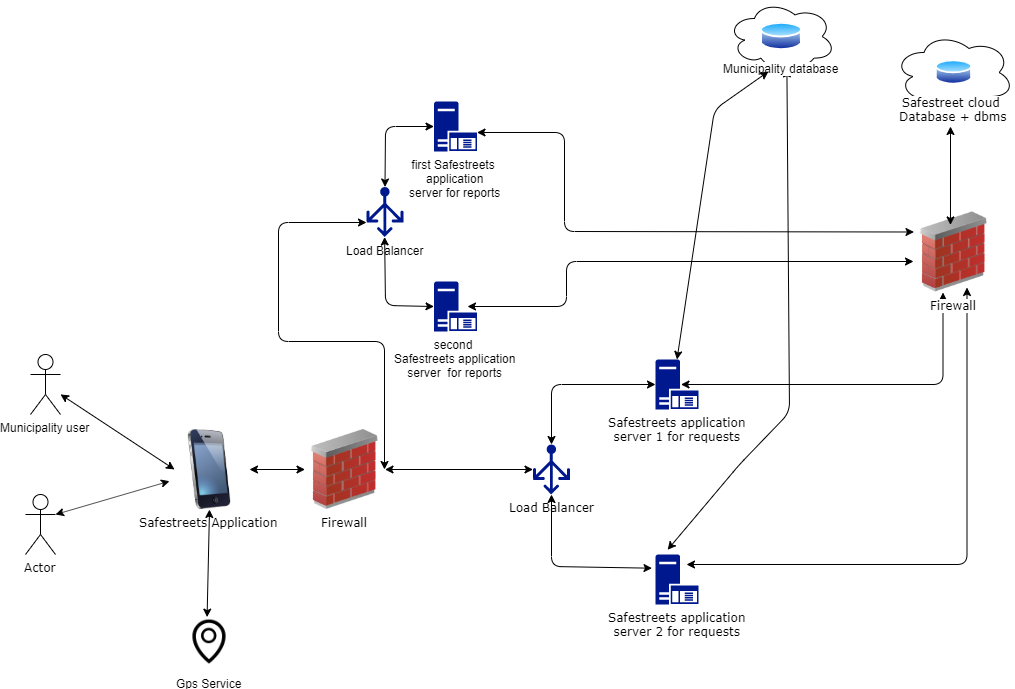

The diagram above was exported from draw.io. Its source (the exported page's mxGraphModel, read from the mxfile embedded in the PNG):
<mxGraphModel dx="1097" dy="650" grid="0" gridSize="10" guides="1" tooltips="1" connect="1" arrows="1" fold="1" page="1" pageScale="1" pageWidth="1169" pageHeight="827" math="0" shadow="0">
  <root>
    <mxCell id="0" />
    <mxCell id="1" parent="0" />
    <mxCell id="Si0ssl1uMBLsvt13Im4R-2" value="Safestreets Application" style="image;html=1;labelBackgroundColor=#ffffff;image=img/lib/clip_art/telecommunication/iPhone_128x128.png;fontFamily=Verdana;" parent="1" vertex="1">
      <mxGeometry x="202" y="475" width="80" height="80" as="geometry" />
    </mxCell>
    <mxCell id="Si0ssl1uMBLsvt13Im4R-5" value="Load Balancer" style="aspect=fixed;pointerEvents=1;shadow=0;dashed=0;html=1;strokeColor=none;labelPosition=center;verticalLabelPosition=bottom;verticalAlign=top;align=center;fillColor=#00188D;shape=mxgraph.azure.load_balancer_generic;fontFamily=Verdana;direction=east;" parent="1" vertex="1">
      <mxGeometry x="565.5" y="490" width="37" height="50" as="geometry" />
    </mxCell>
    <mxCell id="Si0ssl1uMBLsvt13Im4R-7" value="Safestreets application&lt;br&gt;server 1 for requests&lt;br&gt;" style="aspect=fixed;pointerEvents=1;shadow=0;dashed=0;html=1;strokeColor=none;labelPosition=center;verticalLabelPosition=bottom;verticalAlign=top;align=center;fillColor=#00188D;shape=mxgraph.mscae.enterprise.application_server;fontFamily=Verdana;" parent="1" vertex="1">
      <mxGeometry x="688" y="405" width="43" height="50" as="geometry" />
    </mxCell>
    <mxCell id="Si0ssl1uMBLsvt13Im4R-8" value="Safestreets application&lt;br&gt;server 2 for requests" style="aspect=fixed;pointerEvents=1;shadow=0;dashed=0;html=1;strokeColor=none;labelPosition=center;verticalLabelPosition=bottom;verticalAlign=top;align=center;fillColor=#00188D;shape=mxgraph.mscae.enterprise.application_server;fontFamily=Verdana;" parent="1" vertex="1">
      <mxGeometry x="688" y="600" width="43" height="50" as="geometry" />
    </mxCell>
    <mxCell id="Si0ssl1uMBLsvt13Im4R-10" value="" style="endArrow=classic;startArrow=classic;html=1;fontFamily=Verdana;entryX=0;entryY=0.5;entryDx=0;entryDy=0;entryPerimeter=0;exitX=0.5;exitY=0;exitDx=0;exitDy=0;exitPerimeter=0;" parent="1" source="Si0ssl1uMBLsvt13Im4R-5" target="Si0ssl1uMBLsvt13Im4R-7" edge="1">
      <mxGeometry width="50" height="50" relative="1" as="geometry">
        <mxPoint x="585" y="618" as="sourcePoint" />
        <mxPoint x="635" y="568" as="targetPoint" />
        <Array as="points">
          <mxPoint x="584" y="430" />
        </Array>
      </mxGeometry>
    </mxCell>
    <mxCell id="Si0ssl1uMBLsvt13Im4R-11" value="" style="endArrow=classic;startArrow=classic;html=1;fontFamily=Verdana;entryX=-0.082;entryY=0.274;entryDx=0;entryDy=0;entryPerimeter=0;" parent="1" source="Si0ssl1uMBLsvt13Im4R-5" target="Si0ssl1uMBLsvt13Im4R-8" edge="1">
      <mxGeometry width="50" height="50" relative="1" as="geometry">
        <mxPoint x="530" y="612" as="sourcePoint" />
        <mxPoint x="609" y="607" as="targetPoint" />
        <Array as="points">
          <mxPoint x="584" y="612" />
        </Array>
      </mxGeometry>
    </mxCell>
    <mxCell id="Si0ssl1uMBLsvt13Im4R-14" value="" style="endArrow=classic;startArrow=classic;html=1;fontFamily=Verdana;" parent="1" edge="1">
      <mxGeometry width="50" height="50" relative="1" as="geometry">
        <mxPoint x="713.5" y="430" as="sourcePoint" />
        <mxPoint x="975.5" y="338" as="targetPoint" />
        <Array as="points">
          <mxPoint x="975.5" y="430" />
        </Array>
      </mxGeometry>
    </mxCell>
    <mxCell id="Si0ssl1uMBLsvt13Im4R-15" value="" style="endArrow=classic;startArrow=classic;html=1;fontFamily=Verdana;exitX=0.721;exitY=0.2;exitDx=0;exitDy=0;exitPerimeter=0;" parent="1" source="Si0ssl1uMBLsvt13Im4R-8" edge="1">
      <mxGeometry width="50" height="50" relative="1" as="geometry">
        <mxPoint x="741.5" y="647" as="sourcePoint" />
        <mxPoint x="999.5" y="333" as="targetPoint" />
        <Array as="points">
          <mxPoint x="999.5" y="610" />
        </Array>
      </mxGeometry>
    </mxCell>
    <mxCell id="Si0ssl1uMBLsvt13Im4R-18" value="" style="ellipse;shape=cloud;whiteSpace=wrap;html=1;fontFamily=Verdana;" parent="1" vertex="1">
      <mxGeometry x="926.5" y="78" width="120" height="80" as="geometry" />
    </mxCell>
    <mxCell id="Si0ssl1uMBLsvt13Im4R-20" value="" style="endArrow=classic;startArrow=classic;html=1;fontFamily=Verdana;exitX=0.543;exitY=0.002;exitDx=0;exitDy=0;exitPerimeter=0;entryX=0.5;entryY=1;entryDx=0;entryDy=0;" parent="1" target="Si0ssl1uMBLsvt13Im4R-2" edge="1">
      <mxGeometry width="50" height="50" relative="1" as="geometry">
        <mxPoint x="239.591" y="662.62" as="sourcePoint" />
        <mxPoint x="311.5" y="527" as="targetPoint" />
      </mxGeometry>
    </mxCell>
    <mxCell id="Si0ssl1uMBLsvt13Im4R-21" value="Firewall" style="image;html=1;labelBackgroundColor=#ffffff;image=img/lib/clip_art/networking/Firewall_02_128x128.png;fontFamily=Verdana;" parent="1" vertex="1">
      <mxGeometry x="337.5" y="475" width="80" height="80" as="geometry" />
    </mxCell>
    <mxCell id="Si0ssl1uMBLsvt13Im4R-22" value="" style="endArrow=classic;startArrow=classic;html=1;fontFamily=Verdana;entryX=0;entryY=0.5;entryDx=0;entryDy=0;" parent="1" source="Si0ssl1uMBLsvt13Im4R-2" target="Si0ssl1uMBLsvt13Im4R-21" edge="1">
      <mxGeometry width="50" height="50" relative="1" as="geometry">
        <mxPoint x="365.5" y="646" as="sourcePoint" />
        <mxPoint x="415.5" y="596" as="targetPoint" />
      </mxGeometry>
    </mxCell>
    <mxCell id="Si0ssl1uMBLsvt13Im4R-23" value="" style="endArrow=classic;startArrow=classic;html=1;fontFamily=Verdana;exitX=1;exitY=0.5;exitDx=0;exitDy=0;entryX=0;entryY=0.5;entryDx=0;entryDy=0;entryPerimeter=0;" parent="1" source="Si0ssl1uMBLsvt13Im4R-21" target="Si0ssl1uMBLsvt13Im4R-5" edge="1">
      <mxGeometry width="50" height="50" relative="1" as="geometry">
        <mxPoint x="449.5" y="671" as="sourcePoint" />
        <mxPoint x="499.5" y="621" as="targetPoint" />
      </mxGeometry>
    </mxCell>
    <mxCell id="Si0ssl1uMBLsvt13Im4R-24" value="Firewall" style="image;html=1;labelBackgroundColor=#ffffff;image=img/lib/clip_art/networking/Firewall_02_128x128.png;fontFamily=Verdana;" parent="1" vertex="1">
      <mxGeometry x="946.5" y="257.5" width="80" height="80" as="geometry" />
    </mxCell>
    <mxCell id="Si0ssl1uMBLsvt13Im4R-28" value="Safestreet cloud &lt;br&gt;Database + dbms" style="aspect=fixed;perimeter=ellipsePerimeter;html=1;align=center;shadow=0;dashed=0;spacingTop=3;image;image=img/lib/active_directory/database.svg;fontFamily=Verdana;" parent="1" vertex="1">
      <mxGeometry x="968" y="104" width="37" height="28" as="geometry" />
    </mxCell>
    <mxCell id="Si0ssl1uMBLsvt13Im4R-29" value="" style="endArrow=classic;startArrow=classic;html=1;fontFamily=Verdana;exitX=0.456;exitY=0.162;exitDx=0;exitDy=0;exitPerimeter=0;" parent="1" source="Si0ssl1uMBLsvt13Im4R-24" edge="1">
      <mxGeometry width="50" height="50" relative="1" as="geometry">
        <mxPoint x="672" y="361.5" as="sourcePoint" />
        <mxPoint x="983" y="172" as="targetPoint" />
      </mxGeometry>
    </mxCell>
    <mxCell id="Si0ssl1uMBLsvt13Im4R-30" value="Actor" style="shape=umlActor;verticalLabelPosition=bottom;labelBackgroundColor=#ffffff;verticalAlign=top;html=1;outlineConnect=0;fontFamily=Verdana;" parent="1" vertex="1">
      <mxGeometry x="58" y="540" width="30" height="60" as="geometry" />
    </mxCell>
    <mxCell id="lL7hhm6qjWDrdwVQwaO7-2" value="Municipality user&lt;br&gt;" style="shape=umlActor;verticalLabelPosition=bottom;labelBackgroundColor=#ffffff;verticalAlign=top;html=1;outlineConnect=0;" vertex="1" parent="1">
      <mxGeometry x="63" y="400" width="30" height="60" as="geometry" />
    </mxCell>
    <mxCell id="lL7hhm6qjWDrdwVQwaO7-8" value="" style="endArrow=classic;startArrow=classic;html=1;exitX=1;exitY=0.3333333333333333;exitDx=0;exitDy=0;exitPerimeter=0;" edge="1" parent="1" source="Si0ssl1uMBLsvt13Im4R-30" target="Si0ssl1uMBLsvt13Im4R-2">
      <mxGeometry width="50" height="50" relative="1" as="geometry">
        <mxPoint x="100" y="579" as="sourcePoint" />
        <mxPoint x="150" y="529" as="targetPoint" />
      </mxGeometry>
    </mxCell>
    <mxCell id="lL7hhm6qjWDrdwVQwaO7-9" value="" style="endArrow=classic;startArrow=classic;html=1;entryX=0.063;entryY=0.5;entryDx=0;entryDy=0;entryPerimeter=0;" edge="1" parent="1" source="lL7hhm6qjWDrdwVQwaO7-2" target="Si0ssl1uMBLsvt13Im4R-2">
      <mxGeometry width="50" height="50" relative="1" as="geometry">
        <mxPoint x="146" y="452" as="sourcePoint" />
        <mxPoint x="196" y="402" as="targetPoint" />
      </mxGeometry>
    </mxCell>
    <mxCell id="lL7hhm6qjWDrdwVQwaO7-10" value="" style="endArrow=classic;startArrow=classic;html=1;entryX=0;entryY=0.71;entryDx=0;entryDy=0;entryPerimeter=0;" edge="1" parent="1" target="lL7hhm6qjWDrdwVQwaO7-11">
      <mxGeometry width="50" height="50" relative="1" as="geometry">
        <mxPoint x="417" y="515" as="sourcePoint" />
        <mxPoint x="517" y="388" as="targetPoint" />
        <Array as="points">
          <mxPoint x="417" y="387" />
          <mxPoint x="311" y="387" />
          <mxPoint x="311" y="268" />
        </Array>
      </mxGeometry>
    </mxCell>
    <mxCell id="lL7hhm6qjWDrdwVQwaO7-11" value="Load Balancer" style="aspect=fixed;pointerEvents=1;shadow=0;dashed=0;html=1;strokeColor=none;labelPosition=center;verticalLabelPosition=bottom;verticalAlign=top;align=center;fillColor=#00188D;shape=mxgraph.azure.load_balancer_generic" vertex="1" parent="1">
      <mxGeometry x="399" y="232.5" width="37" height="50" as="geometry" />
    </mxCell>
    <mxCell id="lL7hhm6qjWDrdwVQwaO7-12" value="" style="endArrow=classic;startArrow=classic;html=1;exitX=0.5;exitY=0;exitDx=0;exitDy=0;exitPerimeter=0;" edge="1" parent="1" source="lL7hhm6qjWDrdwVQwaO7-11" target="lL7hhm6qjWDrdwVQwaO7-15">
      <mxGeometry width="50" height="50" relative="1" as="geometry">
        <mxPoint x="397" y="171" as="sourcePoint" />
        <mxPoint x="488" y="172" as="targetPoint" />
        <Array as="points">
          <mxPoint x="418" y="172" />
        </Array>
      </mxGeometry>
    </mxCell>
    <mxCell id="lL7hhm6qjWDrdwVQwaO7-14" value="" style="endArrow=classic;startArrow=classic;html=1;entryX=0.49;entryY=1;entryDx=0;entryDy=0;entryPerimeter=0;exitX=0;exitY=0.5;exitDx=0;exitDy=0;exitPerimeter=0;" edge="1" parent="1" source="lL7hhm6qjWDrdwVQwaO7-16" target="lL7hhm6qjWDrdwVQwaO7-11">
      <mxGeometry width="50" height="50" relative="1" as="geometry">
        <mxPoint x="488" y="351" as="sourcePoint" />
        <mxPoint x="418" y="299" as="targetPoint" />
        <Array as="points">
          <mxPoint x="418" y="351" />
        </Array>
      </mxGeometry>
    </mxCell>
    <mxCell id="lL7hhm6qjWDrdwVQwaO7-15" value="first Safestreets &lt;br&gt;application&lt;br&gt;server for reports" style="aspect=fixed;pointerEvents=1;shadow=0;dashed=0;html=1;strokeColor=none;labelPosition=center;verticalLabelPosition=bottom;verticalAlign=top;align=center;fillColor=#00188D;shape=mxgraph.mscae.enterprise.application_server" vertex="1" parent="1">
      <mxGeometry x="466.5" y="147" width="43" height="50" as="geometry" />
    </mxCell>
    <mxCell id="lL7hhm6qjWDrdwVQwaO7-16" value="second &lt;br&gt;Safestreets application&lt;br&gt;server&amp;nbsp; for reports" style="aspect=fixed;pointerEvents=1;shadow=0;dashed=0;html=1;strokeColor=none;labelPosition=center;verticalLabelPosition=bottom;verticalAlign=top;align=center;fillColor=#00188D;shape=mxgraph.mscae.enterprise.application_server" vertex="1" parent="1">
      <mxGeometry x="466.5" y="327" width="43" height="50" as="geometry" />
    </mxCell>
    <mxCell id="lL7hhm6qjWDrdwVQwaO7-20" value="" style="endArrow=classic;startArrow=classic;html=1;exitX=1;exitY=0.62;exitDx=0;exitDy=0;exitPerimeter=0;entryX=0;entryY=0.25;entryDx=0;entryDy=0;" edge="1" parent="1" source="lL7hhm6qjWDrdwVQwaO7-15" target="Si0ssl1uMBLsvt13Im4R-24">
      <mxGeometry width="50" height="50" relative="1" as="geometry">
        <mxPoint x="641" y="244" as="sourcePoint" />
        <mxPoint x="691" y="194" as="targetPoint" />
        <Array as="points">
          <mxPoint x="597" y="178" />
          <mxPoint x="597" y="277" />
        </Array>
      </mxGeometry>
    </mxCell>
    <mxCell id="lL7hhm6qjWDrdwVQwaO7-21" value="" style="endArrow=classic;startArrow=classic;html=1;" edge="1" parent="1">
      <mxGeometry width="50" height="50" relative="1" as="geometry">
        <mxPoint x="500" y="352" as="sourcePoint" />
        <mxPoint x="946" y="307" as="targetPoint" />
        <Array as="points">
          <mxPoint x="599" y="352" />
          <mxPoint x="599" y="307" />
        </Array>
      </mxGeometry>
    </mxCell>
    <mxCell id="lL7hhm6qjWDrdwVQwaO7-22" value="Gps Service" style="shape=image;html=1;verticalAlign=top;verticalLabelPosition=bottom;labelBackgroundColor=#ffffff;imageAspect=0;aspect=fixed;image=https://cdn0.iconfinder.com/data/icons/free-daily-icon-set/512/LocationPin2-128.png" vertex="1" parent="1">
      <mxGeometry x="214" y="659.5" width="56" height="56" as="geometry" />
    </mxCell>
    <mxCell id="lL7hhm6qjWDrdwVQwaO7-24" value="" style="endArrow=classic;startArrow=classic;html=1;exitX=0.282;exitY=-0.095;exitDx=0;exitDy=0;exitPerimeter=0;entryX=0.55;entryY=0.95;entryDx=0;entryDy=0;entryPerimeter=0;" edge="1" parent="1" source="Si0ssl1uMBLsvt13Im4R-8" target="lL7hhm6qjWDrdwVQwaO7-25">
      <mxGeometry width="50" height="50" relative="1" as="geometry">
        <mxPoint x="679" y="571" as="sourcePoint" />
        <mxPoint x="820.5739996739983" y="117.99991849951255" as="targetPoint" />
        <Array as="points">
          <mxPoint x="772" y="510" />
          <mxPoint x="822" y="458" />
        </Array>
      </mxGeometry>
    </mxCell>
    <mxCell id="lL7hhm6qjWDrdwVQwaO7-25" value="" style="ellipse;shape=cloud;whiteSpace=wrap;html=1;" vertex="1" parent="1">
      <mxGeometry x="760" y="46" width="108" height="72" as="geometry" />
    </mxCell>
    <mxCell id="lL7hhm6qjWDrdwVQwaO7-26" value="Municipality database" style="aspect=fixed;perimeter=ellipsePerimeter;html=1;align=center;shadow=0;dashed=0;spacingTop=3;image;image=img/lib/active_directory/database.svg;" vertex="1" parent="1">
      <mxGeometry x="793" y="66.5" width="42" height="31" as="geometry" />
    </mxCell>
    <mxCell id="lL7hhm6qjWDrdwVQwaO7-28" value="" style="endArrow=classic;startArrow=classic;html=1;exitX=0.5;exitY=0;exitDx=0;exitDy=0;exitPerimeter=0;" edge="1" parent="1" source="Si0ssl1uMBLsvt13Im4R-7">
      <mxGeometry width="50" height="50" relative="1" as="geometry">
        <mxPoint x="725" y="390" as="sourcePoint" />
        <mxPoint x="801" y="117" as="targetPoint" />
        <Array as="points">
          <mxPoint x="747" y="155" />
        </Array>
      </mxGeometry>
    </mxCell>
  </root>
</mxGraphModel>